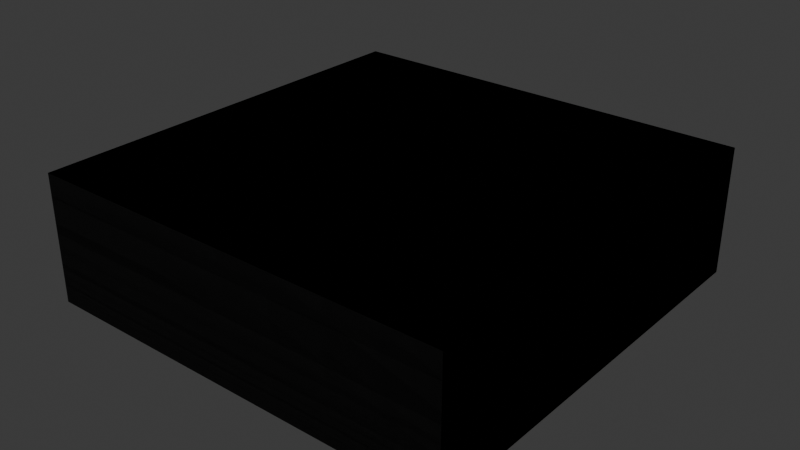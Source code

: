 # Source: Office1_Slab.blend  (saved by Blender 4.1.24; exported with 4.5.12 LTS)
import bpy
from mathutils import Matrix  # noqa: F401  (used for matrix-valued properties, if any)

bpy.ops.wm.read_factory_settings(use_empty=True)
scene = bpy.context.scene
scene.name = 'Scene'

# ---- collections
col_collection = bpy.data.collections.new('Collection'); scene.collection.children.link(col_collection)

# ---- materials (node trees are filled in below, after node groups)
mat_m_officeconcrete = bpy.data.materials.new('M_OfficeConcrete')
mat_m_officeconcrete.use_transparent_shadow = False
mat_m_officeconcrete.diffuse_color = (0.04431, 0.04431, 0.04431, 1.0)
mat_m_officeconcrete.roughness = 0.5528
mat_m_officeconcrete.specular_intensity = 1.0
mat_m_officeconcrete.metallic = 1.0
mat_m_officeemissive = bpy.data.materials.new('M_OfficeEmissive')
mat_m_officeemissive.use_transparent_shadow = False
mat_m_officeemissive.diffuse_color = (1.0, 0.0, 0.0, 1.0)
mat_m_officeemissive.roughness = 0.5528
mat_m_officeemissive.specular_intensity = 1.0
mat_m_officeemissive.metallic = 1.0
mat_m_officeconcrete_001 = bpy.data.materials.new('M_OfficeConcrete.001')
mat_m_officeconcrete_001.use_transparent_shadow = False
mat_m_officeconcrete_001.diffuse_color = (0.04431, 0.04431, 0.04431, 1.0)
mat_m_officeconcrete_001.roughness = 0.5528
mat_m_officeconcrete_001.specular_intensity = 1.0
mat_m_officeconcrete_001.metallic = 1.0
mat_m_officeemissive_001 = bpy.data.materials.new('M_OfficeEmissive.001')
mat_m_officeemissive_001.use_transparent_shadow = False
mat_m_officeemissive_001.diffuse_color = (1.0, 0.0, 0.0, 1.0)
mat_m_officeemissive_001.roughness = 0.5528
mat_m_officeemissive_001.specular_intensity = 1.0
mat_m_officeemissive_001.metallic = 1.0

# ---- material node trees
mat_m_officeconcrete.use_nodes = True; mat_m_officeconcrete.node_tree.nodes.clear()
_N = mat_m_officeconcrete.node_tree.nodes; _L = mat_m_officeconcrete.node_tree.links
n0 = _N.new('ShaderNodeBsdfPrincipled'); n0.name = 'Principled BSDF'; n0.location = (10, 300)
n0.inputs[0].default_value = (0.04431, 0.04431, 0.04431, 1.0)
n0.inputs[1].default_value = 1.0
n0.inputs[2].default_value = 0.5528
n0.inputs[13].default_value = 1.0
n0.inputs[27].default_value = (0.0, 0.0, 0.0, 1.0)
n0.inputs[28].default_value = 1.0
n1 = _N.new('ShaderNodeOutputMaterial'); n1.name = 'Material Output'; n1.location = (300, 300)
n2 = _N.new('ShaderNodeNormalMap'); n2.name = 'Normal Map'; n2.location = (-300, -300)
n2.label = 'Normal/Map'
_L.new(n0.outputs[0], n1.inputs[0])
_L.new(n2.outputs[0], n0.inputs[5])
n1.is_active_output = True
mat_m_officeemissive.use_nodes = True; mat_m_officeemissive.node_tree.nodes.clear()
_N = mat_m_officeemissive.node_tree.nodes; _L = mat_m_officeemissive.node_tree.links
n0 = _N.new('ShaderNodeBsdfPrincipled'); n0.name = 'Principled BSDF'; n0.location = (10, 300)
n0.inputs[0].default_value = (1.0, 0.0, 0.0, 1.0)
n0.inputs[1].default_value = 1.0
n0.inputs[2].default_value = 0.5528
n0.inputs[13].default_value = 1.0
n0.inputs[27].default_value = (0.0, 0.0, 0.0, 1.0)
n0.inputs[28].default_value = 1.0
n1 = _N.new('ShaderNodeOutputMaterial'); n1.name = 'Material Output'; n1.location = (300, 300)
n2 = _N.new('ShaderNodeNormalMap'); n2.name = 'Normal Map'; n2.location = (-300, -300)
n2.label = 'Normal/Map'
_L.new(n0.outputs[0], n1.inputs[0])
_L.new(n2.outputs[0], n0.inputs[5])
n1.is_active_output = True
mat_m_officeconcrete_001.use_nodes = True; mat_m_officeconcrete_001.node_tree.nodes.clear()
_N = mat_m_officeconcrete_001.node_tree.nodes; _L = mat_m_officeconcrete_001.node_tree.links
n0 = _N.new('ShaderNodeBsdfPrincipled'); n0.name = 'Principled BSDF'; n0.location = (10, 300)
n0.inputs[0].default_value = (0.04431, 0.04431, 0.04431, 1.0)
n0.inputs[1].default_value = 1.0
n0.inputs[2].default_value = 0.5528
n0.inputs[13].default_value = 1.0
n0.inputs[27].default_value = (0.0, 0.0, 0.0, 1.0)
n0.inputs[28].default_value = 1.0
n1 = _N.new('ShaderNodeOutputMaterial'); n1.name = 'Material Output'; n1.location = (300, 300)
n2 = _N.new('ShaderNodeNormalMap'); n2.name = 'Normal Map'; n2.location = (-300, -300)
n2.label = 'Normal/Map'
_L.new(n0.outputs[0], n1.inputs[0])
_L.new(n2.outputs[0], n0.inputs[5])
n1.is_active_output = True
mat_m_officeemissive_001.use_nodes = True; mat_m_officeemissive_001.node_tree.nodes.clear()
_N = mat_m_officeemissive_001.node_tree.nodes; _L = mat_m_officeemissive_001.node_tree.links
n0 = _N.new('ShaderNodeBsdfPrincipled'); n0.name = 'Principled BSDF'; n0.location = (10, 300)
n0.inputs[0].default_value = (1.0, 0.0, 0.0, 1.0)
n0.inputs[1].default_value = 1.0
n0.inputs[2].default_value = 0.5528
n0.inputs[13].default_value = 1.0
n0.inputs[27].default_value = (0.0, 0.0, 0.0, 1.0)
n0.inputs[28].default_value = 1.0
n1 = _N.new('ShaderNodeOutputMaterial'); n1.name = 'Material Output'; n1.location = (300, 300)
n2 = _N.new('ShaderNodeNormalMap'); n2.name = 'Normal Map'; n2.location = (-300, -300)
n2.label = 'Normal/Map'
_L.new(n0.outputs[0], n1.inputs[0])
_L.new(n2.outputs[0], n0.inputs[5])
n1.is_active_output = True

# ---- world
world_world = bpy.data.worlds.new('World'); scene.world = world_world
world_world.use_nodes = True; world_world.node_tree.nodes.clear()
_N = world_world.node_tree.nodes; _L = world_world.node_tree.links
n0 = _N.new('ShaderNodeOutputWorld'); n0.name = 'World Output'; n0.location = (300, 300)
n1 = _N.new('ShaderNodeBackground'); n1.name = 'Background'; n1.location = (10, 300)
n1.inputs[0].default_value = (0.05088, 0.05088, 0.05088, 1.0)
_L.new(n1.outputs[0], n0.inputs[0])
n0.is_active_output = True
world_world.color = (0.05088, 0.05088, 0.05088)
world_world.use_sun_shadow = False
world_world.sun_shadow_jitter_overblur = 0.0

# ---- meshes
me_sm_office1_slab = bpy.data.meshes.new('SM_Office1_Slab')
me_sm_office1_slab.from_pydata([(0.0, 1.0, -4.409e-17), (0.9167, 0.9167, -4.041e-17), (0.08333, 0.9167, -4.041e-17), (0.9167, 0.9167, 0.24), (0.08333, 0.9167, 0.24), (0.0, 0.0, 0.0), (0.08333, 0.08333, -3.674e-18), (0.0, 1.0, 0.3), (1.0, 1.0, 0.3), (0.08333, 0.08333, 0.24), (0.0, 2.551e-17, 0.3), (1.0, 1.0, -4.409e-17), (0.9167, 0.08333, -3.674e-18), (0.9167, 0.08333, 0.24), (1.0, 2.551e-17, 0.3), (1.0, 0.0, 0.0)], [], [(12, 15, 5, 6), (1, 12, 13, 3), (9, 4, 3, 13), (10, 14, 8, 7), (9, 13, 12, 6), (11, 0, 7, 8), (15, 11, 8, 14), (1, 2, 0, 11), (4, 9, 6, 2), (15, 14, 10, 5), (11, 15, 12, 1), (10, 7, 0, 5), (5, 0, 2, 6), (2, 1, 3, 4)])
me_sm_office1_slab.polygons.foreach_set('use_smooth', [True] * 14)
me_sm_office1_slab.polygons.foreach_set('material_index', [0, 0, 1, 0, 0, 0, 0, 0, 0, 0, 0, 0, 0, 0])
_k = set([(0, 5), (0, 7), (0, 11), (1, 2), (1, 3), (1, 12), (2, 4), (2, 6), (3, 4), (3, 13), (4, 9), (5, 10), (5, 15), (6, 9), (6, 12), (7, 8), (7, 10), (8, 11), (8, 14), (9, 13), (10, 14), (11, 15), (12, 13), (14, 15)])
me_sm_office1_slab.attributes.new('sharp_edge', 'BOOLEAN', 'EDGE').data.foreach_set('value', [ (min(e.vertices), max(e.vertices)) in _k for e in me_sm_office1_slab.edges])
_uv = me_sm_office1_slab.uv_layers.new(name='UVmap_0')
_uv.uv.foreach_set('vector', [0.3433, 0.03125, 0.3745, 0.0004883, 0.3745, 0.3745, 0.3433, 0.3433, 0.7495, 0.312, 0.7495, 0.0004883, 0.8745, 0.0004883, 0.8745, 0.312, 0.938, 0.6868, 0.626, 0.6868, 0.626, 0.375, 0.938, 0.375, 0.749, 0.0004883, 0.749, 0.3745, 0.375, 0.3745, 0.375, 0.0004883, 0.751, 0.6873, 0.751, 0.9992, 0.626, 0.9992, 0.626, 0.6873, 0.1561, 0.375, 0.1561, 0.7493, 0.0002816, 0.7493, 0.0002816, 0.375, 0.4697, 0.7493, 0.4697, 0.375, 0.6255, 0.375, 0.6255, 0.7493, 0.03146, 0.03125, 0.03146, 0.3433, 0.0002816, 0.3745, 0.0002816, 0.0004883, 0.7515, 0.9992, 0.7515, 0.6873, 0.876, 0.6873, 0.876, 0.9992, 0.1567, 0.375, 0.3127, 0.375, 0.3127, 0.7493, 0.1567, 0.7493, 0.0002816, 0.0004883, 0.3745, 0.0004883, 0.3433, 0.03125, 0.03146, 0.03125, 0.3132, 0.7493, 0.3132, 0.375, 0.469, 0.375, 0.469, 0.7493, 0.3745, 0.3745, 0.0002816, 0.3745, 0.03146, 0.3433, 0.3433, 0.3433, 0.875, 0.312, 0.875, 0.0004883, 0.9995, 0.0004883, 0.9995, 0.312])
_uv.active_render = True
_uv = me_sm_office1_slab.uv_layers.new(name='LightMapUV')
_uv.uv.foreach_set('vector', [0.73, 0.657, 0.7607, 0.6265, 0.7607, 0.9919, 0.73, 0.9615, 0.8628, 0.3467, 0.8628, 0.04248, 0.9849, 0.04248, 0.9849, 0.3467, 0.3125, 0.6047, 0.008064, 0.6047, 0.008064, 0.3003, 0.3125, 0.3003, 0.3735, 0.6265, 0.3735, 0.9919, 0.008064, 0.9919, 0.008064, 0.6265, 0.9038, 0.6875, 0.9038, 0.9919, 0.7822, 0.9919, 0.7822, 0.6875, 0.6602, 0.2393, 0.6602, 0.6047, 0.5083, 0.6047, 0.5083, 0.2393, 0.6855, 0.6047, 0.6855, 0.2393, 0.8379, 0.2393, 0.8379, 0.6047, 0.4255, 0.657, 0.4255, 0.9615, 0.3953, 0.9919, 0.3953, 0.6265, 0.8628, 0.6694, 0.8628, 0.3647, 0.9849, 0.3647, 0.9849, 0.6694, 0.3735, 0.06543, 0.3735, 0.2178, 0.008064, 0.2178, 0.008064, 0.06543, 0.3953, 0.6265, 0.7607, 0.6265, 0.73, 0.657, 0.4255, 0.657, 0.3306, 0.6047, 0.3306, 0.2393, 0.4829, 0.2393, 0.4829, 0.6047, 0.7607, 0.9919, 0.3953, 0.9919, 0.4255, 0.9615, 0.73, 0.9615, 0.3953, 0.09619, 0.6997, 0.09619, 0.6997, 0.2178, 0.3953, 0.2178])
me_sm_office1_slab.materials.append(mat_m_officeconcrete)
me_sm_office1_slab.materials.append(mat_m_officeemissive)
me_sm_office1_slab.update()
me_sm_office1_slab.normals_split_custom_set([tuple(v) for v in zip(*[iter([1.083e-23, -4.409e-17, -1.0, 1.083e-23, -4.409e-17, -1.0, -1.083e-23, -4.409e-17, -1.0, -1.083e-23, -4.409e-17, -1.0, -1.0, 0.0, 0.0, -1.0, 0.0, 0.0, -1.0, 0.0, 0.0, -1.0, 0.0, 0.0, 0.0, 0.0, -1.0, 0.0, 0.0, -1.0, 0.0, 0.0, -1.0, 0.0, 0.0, -1.0, 0.0, 0.0, 1.0, 0.0, 0.0, 1.0, 0.0, 0.0, 1.0, 0.0, 0.0, 1.0, 0.0, 1.0, 0.0, 0.0, 1.0, 0.0, 0.0, 1.0, 0.0, 0.0, 1.0, 0.0, 0.0, 1.0, 0.0, 0.0, 1.0, 0.0, 0.0, 1.0, 0.0, 0.0, 1.0, 0.0, 1.0, 0.0, 0.0, 1.0, 0.0, 0.0, 1.0, 0.0, 0.0, 1.0, 0.0, 0.0, 1.083e-23, -4.409e-17, -1.0, -1.083e-23, -4.409e-17, -1.0, -1.083e-23, -4.409e-17, -1.0, 1.083e-23, -4.409e-17, -1.0, 1.0, 1.531e-17, 0.0, 1.0, 1.531e-17, 0.0, 1.0, 1.531e-17, 0.0, 1.0, 1.531e-17, 0.0, 0.0, -1.0, 8.504e-17, 0.0, -1.0, 8.504e-17, 0.0, -1.0, 8.504e-17, 0.0, -1.0, 8.504e-17, 1.083e-23, -4.409e-17, -1.0, 1.083e-23, -4.409e-17, -1.0, 1.083e-23, -4.409e-17, -1.0, 1.083e-23, -4.409e-17, -1.0, -1.0, 0.0, 0.0, -1.0, 0.0, 0.0, -1.0, 0.0, 0.0, -1.0, 0.0, 0.0, -1.083e-23, -4.409e-17, -1.0, -1.083e-23, -4.409e-17, -1.0, -1.083e-23, -4.409e-17, -1.0, -1.083e-23, -4.409e-17, -1.0, 0.0, -1.0, 0.0, 0.0, -1.0, 0.0, 0.0, -1.0, 0.0, 0.0, -1.0, 0.0])] * 3)])
me_sm_office1_slab_001 = bpy.data.meshes.new('SM_Office1_Slab.001')
me_sm_office1_slab_001.from_pydata([(0.0, 1.0, -4.409e-17), (0.9167, 0.9167, -4.041e-17), (0.08333, 0.9167, -4.041e-17), (0.9167, 0.9167, 0.24), (0.08333, 0.9167, 0.24), (0.0, 0.0, 0.0), (0.08333, 0.08333, -3.674e-18), (0.0, 1.0, 0.3), (1.0, 1.0, 0.3), (0.08333, 0.08333, 0.24), (0.0, 2.551e-17, 0.3), (1.0, 1.0, -4.409e-17), (0.9167, 0.08333, -3.674e-18), (0.9167, 0.08333, 0.24), (1.0, 2.551e-17, 0.3), (1.0, 0.0, 0.0)], [], [(12, 15, 5, 6), (1, 12, 13, 3), (9, 4, 3, 13), (10, 14, 8, 7), (9, 13, 12, 6), (11, 0, 7, 8), (15, 11, 8, 14), (1, 2, 0, 11), (4, 9, 6, 2), (15, 14, 10, 5), (11, 15, 12, 1), (10, 7, 0, 5), (5, 0, 2, 6), (2, 1, 3, 4)])
me_sm_office1_slab_001.polygons.foreach_set('use_smooth', [True] * 14)
me_sm_office1_slab_001.polygons.foreach_set('material_index', [0, 0, 1, 0, 0, 0, 0, 0, 0, 0, 0, 0, 0, 0])
_k = set([(0, 5), (0, 7), (0, 11), (1, 2), (1, 3), (1, 12), (2, 4), (2, 6), (3, 4), (3, 13), (4, 9), (5, 10), (5, 15), (6, 9), (6, 12), (7, 8), (7, 10), (8, 11), (8, 14), (9, 13), (10, 14), (11, 15), (12, 13), (14, 15)])
me_sm_office1_slab_001.attributes.new('sharp_edge', 'BOOLEAN', 'EDGE').data.foreach_set('value', [ (min(e.vertices), max(e.vertices)) in _k for e in me_sm_office1_slab_001.edges])
_uv = me_sm_office1_slab_001.uv_layers.new(name='UVmap_0')
_uv.uv.foreach_set('vector', [0.3433, 0.03125, 0.3745, 0.0004883, 0.3745, 0.3745, 0.3433, 0.3433, 0.7495, 0.312, 0.7495, 0.0004883, 0.8745, 0.0004883, 0.8745, 0.312, 0.938, 0.6868, 0.626, 0.6868, 0.626, 0.375, 0.938, 0.375, 0.749, 0.0004883, 0.749, 0.3745, 0.375, 0.3745, 0.375, 0.0004883, 0.751, 0.6873, 0.751, 0.9992, 0.626, 0.9992, 0.626, 0.6873, 0.1561, 0.375, 0.1561, 0.7493, 0.0002816, 0.7493, 0.0002816, 0.375, 0.4697, 0.7493, 0.4697, 0.375, 0.6255, 0.375, 0.6255, 0.7493, 0.03146, 0.03125, 0.03146, 0.3433, 0.0002816, 0.3745, 0.0002816, 0.0004883, 0.7515, 0.9992, 0.7515, 0.6873, 0.876, 0.6873, 0.876, 0.9992, 0.1567, 0.375, 0.3127, 0.375, 0.3127, 0.7493, 0.1567, 0.7493, 0.0002816, 0.0004883, 0.3745, 0.0004883, 0.3433, 0.03125, 0.03146, 0.03125, 0.3132, 0.7493, 0.3132, 0.375, 0.469, 0.375, 0.469, 0.7493, 0.3745, 0.3745, 0.0002816, 0.3745, 0.03146, 0.3433, 0.3433, 0.3433, 0.875, 0.312, 0.875, 0.0004883, 0.9995, 0.0004883, 0.9995, 0.312])
_uv.active_render = True
_uv = me_sm_office1_slab_001.uv_layers.new(name='LightMapUV')
_uv.uv.foreach_set('vector', [0.73, 0.657, 0.7607, 0.6265, 0.7607, 0.9919, 0.73, 0.9615, 0.8628, 0.3467, 0.8628, 0.04248, 0.9849, 0.04248, 0.9849, 0.3467, 0.3125, 0.6047, 0.008064, 0.6047, 0.008064, 0.3003, 0.3125, 0.3003, 0.3735, 0.6265, 0.3735, 0.9919, 0.008064, 0.9919, 0.008064, 0.6265, 0.9038, 0.6875, 0.9038, 0.9919, 0.7822, 0.9919, 0.7822, 0.6875, 0.6602, 0.2393, 0.6602, 0.6047, 0.5083, 0.6047, 0.5083, 0.2393, 0.6855, 0.6047, 0.6855, 0.2393, 0.8379, 0.2393, 0.8379, 0.6047, 0.4255, 0.657, 0.4255, 0.9615, 0.3953, 0.9919, 0.3953, 0.6265, 0.8628, 0.6694, 0.8628, 0.3647, 0.9849, 0.3647, 0.9849, 0.6694, 0.3735, 0.06543, 0.3735, 0.2178, 0.008064, 0.2178, 0.008064, 0.06543, 0.3953, 0.6265, 0.7607, 0.6265, 0.73, 0.657, 0.4255, 0.657, 0.3306, 0.6047, 0.3306, 0.2393, 0.4829, 0.2393, 0.4829, 0.6047, 0.7607, 0.9919, 0.3953, 0.9919, 0.4255, 0.9615, 0.73, 0.9615, 0.3953, 0.09619, 0.6997, 0.09619, 0.6997, 0.2178, 0.3953, 0.2178])
me_sm_office1_slab_001.materials.append(mat_m_officeconcrete_001)
me_sm_office1_slab_001.materials.append(mat_m_officeemissive_001)
me_sm_office1_slab_001.update()
me_sm_office1_slab_001.normals_split_custom_set([tuple(v) for v in zip(*[iter([1.083e-23, -4.409e-17, -1.0, 1.083e-23, -4.409e-17, -1.0, -1.083e-23, -4.409e-17, -1.0, -1.083e-23, -4.409e-17, -1.0, -1.0, 0.0, 0.0, -1.0, 0.0, 0.0, -1.0, 0.0, 0.0, -1.0, 0.0, 0.0, 0.0, 0.0, -1.0, 0.0, 0.0, -1.0, 0.0, 0.0, -1.0, 0.0, 0.0, -1.0, 0.0, 0.0, 1.0, 0.0, 0.0, 1.0, 0.0, 0.0, 1.0, 0.0, 0.0, 1.0, 0.0, 1.0, 0.0, 0.0, 1.0, 0.0, 0.0, 1.0, 0.0, 0.0, 1.0, 0.0, 0.0, 1.0, 0.0, 0.0, 1.0, 0.0, 0.0, 1.0, 0.0, 0.0, 1.0, 0.0, 1.0, 0.0, 0.0, 1.0, 0.0, 0.0, 1.0, 0.0, 0.0, 1.0, 0.0, 0.0, 1.083e-23, -4.409e-17, -1.0, -1.083e-23, -4.409e-17, -1.0, -1.083e-23, -4.409e-17, -1.0, 1.083e-23, -4.409e-17, -1.0, 1.0, 1.531e-17, 0.0, 1.0, 1.531e-17, 0.0, 1.0, 1.531e-17, 0.0, 1.0, 1.531e-17, 0.0, 0.0, -1.0, 8.504e-17, 0.0, -1.0, 8.504e-17, 0.0, -1.0, 8.504e-17, 0.0, -1.0, 8.504e-17, 1.083e-23, -4.409e-17, -1.0, 1.083e-23, -4.409e-17, -1.0, 1.083e-23, -4.409e-17, -1.0, 1.083e-23, -4.409e-17, -1.0, -1.0, 0.0, 0.0, -1.0, 0.0, 0.0, -1.0, 0.0, 0.0, -1.0, 0.0, 0.0, -1.083e-23, -4.409e-17, -1.0, -1.083e-23, -4.409e-17, -1.0, -1.083e-23, -4.409e-17, -1.0, -1.083e-23, -4.409e-17, -1.0, 0.0, -1.0, 0.0, 0.0, -1.0, 0.0, 0.0, -1.0, 0.0, 0.0, -1.0, 0.0])] * 3)])

# ---- objects
ob_sm_office1_slab = bpy.data.objects.new('SM_Office1_Slab', me_sm_office1_slab)
ob_sm_office1_slab_001 = bpy.data.objects.new('SM_Office1_Slab.001', me_sm_office1_slab_001)

# ---- transforms, parenting, visibility, modifiers, constraints
ob_sm_office1_slab.location = (0.0, 0.0, 0.0)
ob_sm_office1_slab.color = (0.8, 0.8, 0.8, 1.0)
ob_sm_office1_slab_001.location = (0.0, 0.0, 0.0)
ob_sm_office1_slab_001.color = (0.8, 0.8, 0.8, 1.0)

# ---- collection membership
col_collection.objects.link(ob_sm_office1_slab)
col_collection.objects.link(ob_sm_office1_slab_001)

# ---- scene / render settings (as saved in the file)
scene.frame_start = 1; scene.frame_end = 250; scene.frame_set(1)
scene.render.engine = 'BLENDER_EEVEE_NEXT'
scene.render.fps = 25
scene.cycles.sampling_pattern = 'TABULATED_SOBOL'
scene.eevee.ray_tracing_options.trace_max_roughness = 0.0
bpy.context.view_layer.update()

# ---- added for rendering (the .blend has no active camera and no usable light): camera, sun
cam_auto = bpy.data.cameras.new('AutoCamera')
cam_auto.lens = 50.0
cam_auto.sensor_width = 36.0
cam_auto.clip_end = 1000.0
ob_auto_camera = bpy.data.objects.new('AutoCamera', cam_auto)
scene.collection.objects.link(ob_auto_camera)
ob_auto_camera.location = (1.83758, -1.1051, 1.22007)
ob_auto_camera.rotation_euler = (1.09748, -7.21219e-08, 0.694738)
scene.camera = ob_auto_camera
light_auto_sun = bpy.data.lights.new('AutoSun', 'SUN')
light_auto_sun.energy = 3.0
light_auto_sun.angle = 0.0523599
ob_auto_sun = bpy.data.objects.new('AutoSun', light_auto_sun)
scene.collection.objects.link(ob_auto_sun)
ob_auto_sun.rotation_euler = (0.872665, 0.174533, 0.523599)
bpy.context.view_layer.update()
